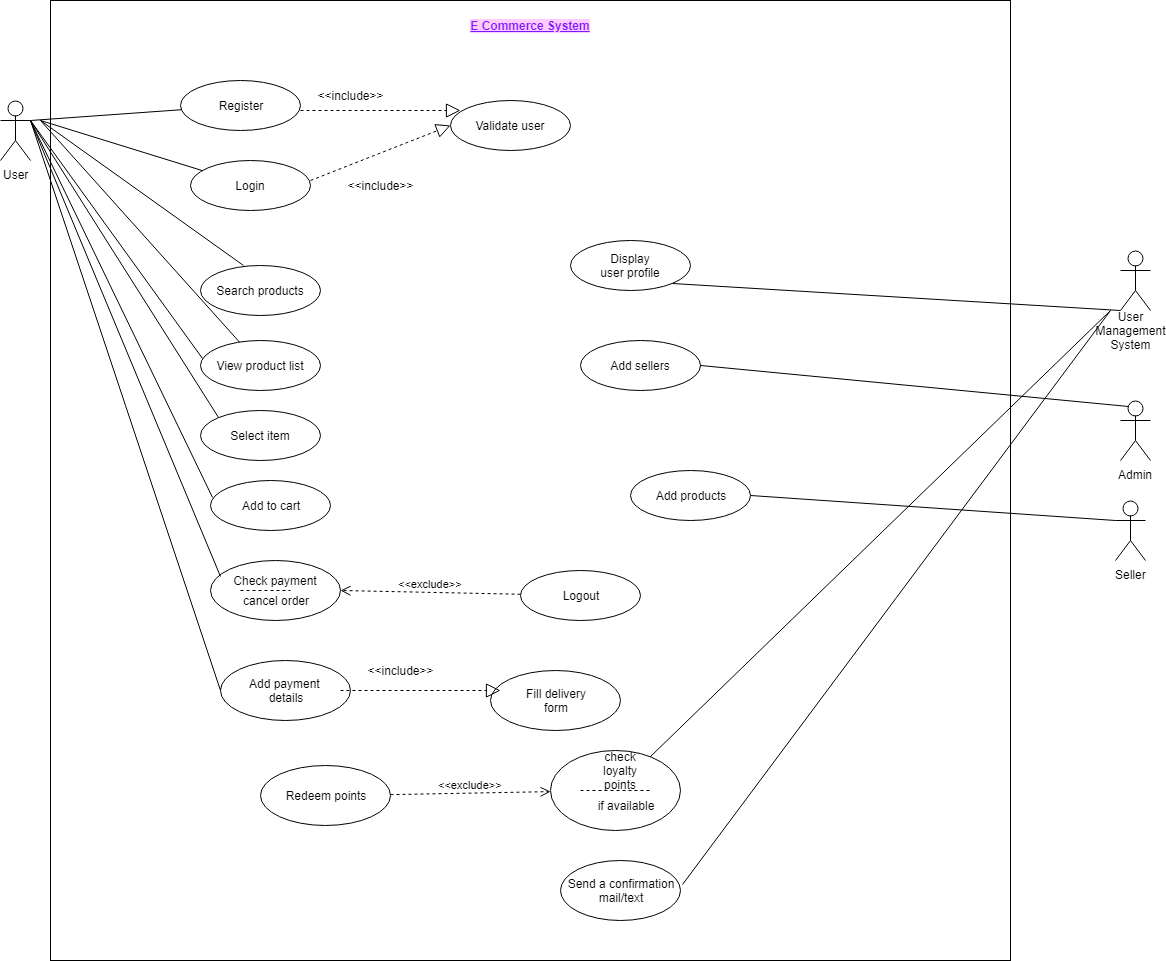

The diagram above was exported from draw.io. Its source (the exported page's mxGraphModel, read from the mxfile embedded in the PNG):
<mxGraphModel dx="840" dy="435" grid="1" gridSize="10" guides="1" tooltips="1" connect="1" arrows="1" fold="1" page="1" pageScale="1" pageWidth="850" pageHeight="1100" math="0" shadow="0">
  <root>
    <mxCell id="0" />
    <mxCell id="1" parent="0" />
    <mxCell id="v9iYAjl4xV5qc-M9imOv-1" value="" style="whiteSpace=wrap;html=1;aspect=fixed;" vertex="1" parent="1">
      <mxGeometry x="70" y="70" width="960" height="960" as="geometry" />
    </mxCell>
    <mxCell id="v9iYAjl4xV5qc-M9imOv-3" value="E Commerce System" style="text;html=1;strokeColor=none;fillColor=none;align=center;verticalAlign=middle;whiteSpace=wrap;rounded=0;fontStyle=5;fontColor=#7D19FF;labelBackgroundColor=#FFCCFF;" vertex="1" parent="1">
      <mxGeometry x="465" y="80" width="170" height="30" as="geometry" />
    </mxCell>
    <mxCell id="v9iYAjl4xV5qc-M9imOv-4" value="User" style="shape=umlActor;verticalLabelPosition=bottom;labelBackgroundColor=#ffffff;verticalAlign=top;html=1;" vertex="1" parent="1">
      <mxGeometry x="20" y="170" width="30" height="60" as="geometry" />
    </mxCell>
    <mxCell id="v9iYAjl4xV5qc-M9imOv-5" value="Register" style="ellipse;whiteSpace=wrap;html=1;" vertex="1" parent="1">
      <mxGeometry x="200" y="150" width="120" height="50" as="geometry" />
    </mxCell>
    <mxCell id="v9iYAjl4xV5qc-M9imOv-6" value="Login" style="ellipse;whiteSpace=wrap;html=1;" vertex="1" parent="1">
      <mxGeometry x="210" y="230" width="120" height="50" as="geometry" />
    </mxCell>
    <mxCell id="v9iYAjl4xV5qc-M9imOv-7" value="Validate user" style="ellipse;whiteSpace=wrap;html=1;" vertex="1" parent="1">
      <mxGeometry x="470" y="170" width="120" height="50" as="geometry" />
    </mxCell>
    <mxCell id="v9iYAjl4xV5qc-M9imOv-8" value="" style="endArrow=none;html=1;fontFamily=Helvetica;fontSize=11;fontColor=#000000;align=center;strokeColor=#000000;exitX=1;exitY=0.3333333333333333;exitDx=0;exitDy=0;exitPerimeter=0;" edge="1" parent="1" source="v9iYAjl4xV5qc-M9imOv-4" target="v9iYAjl4xV5qc-M9imOv-5">
      <mxGeometry width="50" height="50" relative="1" as="geometry">
        <mxPoint x="50" y="230" as="sourcePoint" />
        <mxPoint x="100" y="180" as="targetPoint" />
      </mxGeometry>
    </mxCell>
    <mxCell id="v9iYAjl4xV5qc-M9imOv-10" value="" style="endArrow=none;html=1;" edge="1" parent="1" target="v9iYAjl4xV5qc-M9imOv-6">
      <mxGeometry width="50" height="50" relative="1" as="geometry">
        <mxPoint x="60" y="190" as="sourcePoint" />
        <mxPoint x="160" y="220" as="targetPoint" />
      </mxGeometry>
    </mxCell>
    <mxCell id="v9iYAjl4xV5qc-M9imOv-11" value="" style="endArrow=block;dashed=1;endFill=0;endSize=12;html=1;" edge="1" parent="1">
      <mxGeometry width="160" relative="1" as="geometry">
        <mxPoint x="320" y="180" as="sourcePoint" />
        <mxPoint x="480" y="180" as="targetPoint" />
      </mxGeometry>
    </mxCell>
    <mxCell id="v9iYAjl4xV5qc-M9imOv-12" value="" style="endArrow=block;dashed=1;endFill=0;endSize=12;html=1;entryX=0;entryY=0.5;entryDx=0;entryDy=0;" edge="1" parent="1" target="v9iYAjl4xV5qc-M9imOv-7">
      <mxGeometry width="160" relative="1" as="geometry">
        <mxPoint x="330" y="250" as="sourcePoint" />
        <mxPoint x="490" y="250" as="targetPoint" />
      </mxGeometry>
    </mxCell>
    <mxCell id="v9iYAjl4xV5qc-M9imOv-13" value="&amp;lt;&amp;lt;include&amp;gt;&amp;gt;" style="text;html=1;strokeColor=none;fillColor=none;align=center;verticalAlign=middle;whiteSpace=wrap;rounded=0;" vertex="1" parent="1">
      <mxGeometry x="350" y="155" width="40" height="20" as="geometry" />
    </mxCell>
    <mxCell id="v9iYAjl4xV5qc-M9imOv-16" value="&amp;lt;&amp;lt;include&amp;gt;&amp;gt;" style="text;html=1;strokeColor=none;fillColor=none;align=center;verticalAlign=middle;whiteSpace=wrap;rounded=0;" vertex="1" parent="1">
      <mxGeometry x="380" y="245" width="40" height="20" as="geometry" />
    </mxCell>
    <mxCell id="v9iYAjl4xV5qc-M9imOv-17" value="" style="shape=umlActor;verticalLabelPosition=bottom;labelBackgroundColor=#ffffff;verticalAlign=top;html=1;outlineConnect=0;" vertex="1" parent="1">
      <mxGeometry x="1140" y="320" width="30" height="60" as="geometry" />
    </mxCell>
    <mxCell id="v9iYAjl4xV5qc-M9imOv-18" value="User&lt;br&gt;Management&lt;br&gt;System&lt;br&gt;" style="text;html=1;strokeColor=none;fillColor=none;align=center;verticalAlign=middle;whiteSpace=wrap;rounded=0;" vertex="1" parent="1">
      <mxGeometry x="1130" y="390" width="40" height="20" as="geometry" />
    </mxCell>
    <mxCell id="v9iYAjl4xV5qc-M9imOv-19" value="Display&lt;br&gt;user profile&lt;br&gt;" style="ellipse;whiteSpace=wrap;html=1;" vertex="1" parent="1">
      <mxGeometry x="590" y="310" width="120" height="50" as="geometry" />
    </mxCell>
    <mxCell id="v9iYAjl4xV5qc-M9imOv-20" value="" style="endArrow=none;html=1;exitX=0;exitY=1;exitDx=0;exitDy=0;exitPerimeter=0;entryX=1;entryY=1;entryDx=0;entryDy=0;" edge="1" parent="1" source="v9iYAjl4xV5qc-M9imOv-17" target="v9iYAjl4xV5qc-M9imOv-19">
      <mxGeometry width="50" height="50" relative="1" as="geometry">
        <mxPoint x="450" y="370" as="sourcePoint" />
        <mxPoint x="510" y="320" as="targetPoint" />
      </mxGeometry>
    </mxCell>
    <mxCell id="v9iYAjl4xV5qc-M9imOv-21" value="Admin" style="shape=umlActor;verticalLabelPosition=bottom;labelBackgroundColor=#ffffff;verticalAlign=top;html=1;outlineConnect=0;" vertex="1" parent="1">
      <mxGeometry x="1140" y="470" width="30" height="60" as="geometry" />
    </mxCell>
    <mxCell id="v9iYAjl4xV5qc-M9imOv-22" value="Add sellers&lt;br&gt;" style="ellipse;whiteSpace=wrap;html=1;" vertex="1" parent="1">
      <mxGeometry x="600" y="410" width="120" height="50" as="geometry" />
    </mxCell>
    <mxCell id="v9iYAjl4xV5qc-M9imOv-23" value="" style="endArrow=none;html=1;exitX=1;exitY=0.5;exitDx=0;exitDy=0;entryX=0.25;entryY=0.1;entryDx=0;entryDy=0;entryPerimeter=0;" edge="1" parent="1" source="v9iYAjl4xV5qc-M9imOv-22" target="v9iYAjl4xV5qc-M9imOv-21">
      <mxGeometry width="50" height="50" relative="1" as="geometry">
        <mxPoint x="520" y="500" as="sourcePoint" />
        <mxPoint x="570" y="450" as="targetPoint" />
      </mxGeometry>
    </mxCell>
    <mxCell id="v9iYAjl4xV5qc-M9imOv-25" value="Seller" style="shape=umlActor;verticalLabelPosition=bottom;labelBackgroundColor=#ffffff;verticalAlign=top;html=1;outlineConnect=0;" vertex="1" parent="1">
      <mxGeometry x="1135" y="570" width="30" height="60" as="geometry" />
    </mxCell>
    <mxCell id="v9iYAjl4xV5qc-M9imOv-26" value="Add products&lt;br&gt;" style="ellipse;whiteSpace=wrap;html=1;" vertex="1" parent="1">
      <mxGeometry x="650" y="540" width="120" height="50" as="geometry" />
    </mxCell>
    <mxCell id="v9iYAjl4xV5qc-M9imOv-27" value="" style="endArrow=none;html=1;exitX=1;exitY=0.5;exitDx=0;exitDy=0;entryX=0;entryY=0.3333333333333333;entryDx=0;entryDy=0;entryPerimeter=0;" edge="1" parent="1" source="v9iYAjl4xV5qc-M9imOv-26" target="v9iYAjl4xV5qc-M9imOv-25">
      <mxGeometry width="50" height="50" relative="1" as="geometry">
        <mxPoint x="710" y="610" as="sourcePoint" />
        <mxPoint x="760" y="560" as="targetPoint" />
      </mxGeometry>
    </mxCell>
    <mxCell id="v9iYAjl4xV5qc-M9imOv-29" value="Search products" style="ellipse;whiteSpace=wrap;html=1;" vertex="1" parent="1">
      <mxGeometry x="220" y="335" width="120" height="50" as="geometry" />
    </mxCell>
    <mxCell id="v9iYAjl4xV5qc-M9imOv-30" value="View product list" style="ellipse;whiteSpace=wrap;html=1;" vertex="1" parent="1">
      <mxGeometry x="220" y="410" width="120" height="50" as="geometry" />
    </mxCell>
    <mxCell id="v9iYAjl4xV5qc-M9imOv-31" value="Select item" style="ellipse;whiteSpace=wrap;html=1;" vertex="1" parent="1">
      <mxGeometry x="220" y="480" width="120" height="50" as="geometry" />
    </mxCell>
    <mxCell id="v9iYAjl4xV5qc-M9imOv-32" value="Add to cart" style="ellipse;whiteSpace=wrap;html=1;" vertex="1" parent="1">
      <mxGeometry x="230" y="550" width="120" height="50" as="geometry" />
    </mxCell>
    <mxCell id="v9iYAjl4xV5qc-M9imOv-40" value="" style="ellipse;whiteSpace=wrap;html=1;" vertex="1" parent="1">
      <mxGeometry x="230" y="630" width="130" height="60" as="geometry" />
    </mxCell>
    <mxCell id="v9iYAjl4xV5qc-M9imOv-41" value="Check payment" style="text;html=1;strokeColor=none;fillColor=none;align=center;verticalAlign=middle;whiteSpace=wrap;rounded=0;" vertex="1" parent="1">
      <mxGeometry x="250" y="640" width="90" height="20" as="geometry" />
    </mxCell>
    <mxCell id="v9iYAjl4xV5qc-M9imOv-42" value="" style="endArrow=none;dashed=1;html=1;" edge="1" parent="1">
      <mxGeometry width="50" height="50" relative="1" as="geometry">
        <mxPoint x="260" y="660" as="sourcePoint" />
        <mxPoint x="310" y="660" as="targetPoint" />
      </mxGeometry>
    </mxCell>
    <mxCell id="v9iYAjl4xV5qc-M9imOv-43" value="cancel order" style="text;html=1;strokeColor=none;fillColor=none;align=center;verticalAlign=middle;whiteSpace=wrap;rounded=0;" vertex="1" parent="1">
      <mxGeometry x="260" y="660" width="70" height="20" as="geometry" />
    </mxCell>
    <mxCell id="v9iYAjl4xV5qc-M9imOv-44" value="Logout&lt;br&gt;" style="ellipse;whiteSpace=wrap;html=1;" vertex="1" parent="1">
      <mxGeometry x="540" y="640" width="120" height="50" as="geometry" />
    </mxCell>
    <mxCell id="v9iYAjl4xV5qc-M9imOv-49" value="&amp;lt;&amp;lt;exclude&amp;gt;&amp;gt;" style="html=1;verticalAlign=bottom;endArrow=open;dashed=1;endSize=8;entryX=1;entryY=0.5;entryDx=0;entryDy=0;" edge="1" parent="1" source="v9iYAjl4xV5qc-M9imOv-44" target="v9iYAjl4xV5qc-M9imOv-40">
      <mxGeometry relative="1" as="geometry">
        <mxPoint x="450" y="670" as="sourcePoint" />
        <mxPoint x="370" y="670" as="targetPoint" />
      </mxGeometry>
    </mxCell>
    <mxCell id="v9iYAjl4xV5qc-M9imOv-50" value="" style="endArrow=none;html=1;entryX=0.358;entryY=0;entryDx=0;entryDy=0;entryPerimeter=0;" edge="1" parent="1" target="v9iYAjl4xV5qc-M9imOv-29">
      <mxGeometry width="50" height="50" relative="1" as="geometry">
        <mxPoint x="60" y="190" as="sourcePoint" />
        <mxPoint x="150" y="250" as="targetPoint" />
      </mxGeometry>
    </mxCell>
    <mxCell id="v9iYAjl4xV5qc-M9imOv-51" value="" style="endArrow=none;html=1;" edge="1" parent="1" target="v9iYAjl4xV5qc-M9imOv-30">
      <mxGeometry width="50" height="50" relative="1" as="geometry">
        <mxPoint x="60" y="190" as="sourcePoint" />
        <mxPoint x="150" y="270" as="targetPoint" />
      </mxGeometry>
    </mxCell>
    <mxCell id="v9iYAjl4xV5qc-M9imOv-52" value="" style="endArrow=none;html=1;entryX=0.017;entryY=0.36;entryDx=0;entryDy=0;entryPerimeter=0;" edge="1" parent="1" target="v9iYAjl4xV5qc-M9imOv-30">
      <mxGeometry width="50" height="50" relative="1" as="geometry">
        <mxPoint x="50" y="190" as="sourcePoint" />
        <mxPoint x="180" y="410" as="targetPoint" />
      </mxGeometry>
    </mxCell>
    <mxCell id="v9iYAjl4xV5qc-M9imOv-55" value="" style="endArrow=none;html=1;exitX=0;exitY=0;exitDx=0;exitDy=0;" edge="1" parent="1" source="v9iYAjl4xV5qc-M9imOv-31">
      <mxGeometry width="50" height="50" relative="1" as="geometry">
        <mxPoint x="120" y="410" as="sourcePoint" />
        <mxPoint x="50" y="190" as="targetPoint" />
      </mxGeometry>
    </mxCell>
    <mxCell id="v9iYAjl4xV5qc-M9imOv-56" value="" style="endArrow=none;html=1;exitX=0.017;exitY=0.34;exitDx=0;exitDy=0;exitPerimeter=0;" edge="1" parent="1" source="v9iYAjl4xV5qc-M9imOv-32">
      <mxGeometry width="50" height="50" relative="1" as="geometry">
        <mxPoint x="150" y="490" as="sourcePoint" />
        <mxPoint x="50" y="190" as="targetPoint" />
      </mxGeometry>
    </mxCell>
    <mxCell id="v9iYAjl4xV5qc-M9imOv-57" value="" style="endArrow=none;html=1;exitX=0.077;exitY=0.267;exitDx=0;exitDy=0;exitPerimeter=0;" edge="1" parent="1" source="v9iYAjl4xV5qc-M9imOv-40">
      <mxGeometry width="50" height="50" relative="1" as="geometry">
        <mxPoint x="70" y="350" as="sourcePoint" />
        <mxPoint x="50" y="190" as="targetPoint" />
      </mxGeometry>
    </mxCell>
    <mxCell id="v9iYAjl4xV5qc-M9imOv-58" value="Add payment&amp;nbsp;&lt;br&gt;details&lt;br&gt;" style="ellipse;whiteSpace=wrap;html=1;" vertex="1" parent="1">
      <mxGeometry x="240" y="730" width="130" height="60" as="geometry" />
    </mxCell>
    <mxCell id="v9iYAjl4xV5qc-M9imOv-59" value="Fill delivery&lt;br&gt;form&lt;br&gt;" style="ellipse;whiteSpace=wrap;html=1;" vertex="1" parent="1">
      <mxGeometry x="510" y="740" width="130" height="60" as="geometry" />
    </mxCell>
    <mxCell id="v9iYAjl4xV5qc-M9imOv-60" value="" style="endArrow=block;dashed=1;endFill=0;endSize=12;html=1;" edge="1" parent="1">
      <mxGeometry width="160" relative="1" as="geometry">
        <mxPoint x="360" y="760" as="sourcePoint" />
        <mxPoint x="520" y="760" as="targetPoint" />
      </mxGeometry>
    </mxCell>
    <mxCell id="v9iYAjl4xV5qc-M9imOv-61" value="&amp;lt;&amp;lt;include&amp;gt;&amp;gt;" style="text;html=1;strokeColor=none;fillColor=none;align=center;verticalAlign=middle;whiteSpace=wrap;rounded=0;" vertex="1" parent="1">
      <mxGeometry x="400" y="730" width="40" height="20" as="geometry" />
    </mxCell>
    <mxCell id="v9iYAjl4xV5qc-M9imOv-62" value="" style="endArrow=none;html=1;exitX=0;exitY=0.5;exitDx=0;exitDy=0;" edge="1" parent="1" source="v9iYAjl4xV5qc-M9imOv-58">
      <mxGeometry width="50" height="50" relative="1" as="geometry">
        <mxPoint x="90" y="430" as="sourcePoint" />
        <mxPoint x="50" y="190" as="targetPoint" />
      </mxGeometry>
    </mxCell>
    <mxCell id="v9iYAjl4xV5qc-M9imOv-64" value="" style="ellipse;whiteSpace=wrap;html=1;" vertex="1" parent="1">
      <mxGeometry x="570" y="820" width="130" height="80" as="geometry" />
    </mxCell>
    <mxCell id="v9iYAjl4xV5qc-M9imOv-65" value="check loyalty points" style="text;html=1;strokeColor=none;fillColor=none;align=center;verticalAlign=middle;whiteSpace=wrap;rounded=0;" vertex="1" parent="1">
      <mxGeometry x="620" y="830" width="40" height="20" as="geometry" />
    </mxCell>
    <mxCell id="v9iYAjl4xV5qc-M9imOv-68" value="" style="endArrow=none;dashed=1;html=1;" edge="1" parent="1">
      <mxGeometry width="50" height="50" relative="1" as="geometry">
        <mxPoint x="600" y="860" as="sourcePoint" />
        <mxPoint x="670" y="860" as="targetPoint" />
      </mxGeometry>
    </mxCell>
    <mxCell id="v9iYAjl4xV5qc-M9imOv-69" value="if available" style="text;html=1;strokeColor=none;fillColor=none;align=center;verticalAlign=middle;whiteSpace=wrap;rounded=0;" vertex="1" parent="1">
      <mxGeometry x="610" y="865" width="70" height="20" as="geometry" />
    </mxCell>
    <mxCell id="v9iYAjl4xV5qc-M9imOv-70" value="Redeem points&lt;br&gt;" style="ellipse;whiteSpace=wrap;html=1;" vertex="1" parent="1">
      <mxGeometry x="280" y="835" width="130" height="60" as="geometry" />
    </mxCell>
    <mxCell id="v9iYAjl4xV5qc-M9imOv-72" value="" style="endArrow=none;html=1;" edge="1" parent="1" source="v9iYAjl4xV5qc-M9imOv-64">
      <mxGeometry width="50" height="50" relative="1" as="geometry">
        <mxPoint x="750" y="880" as="sourcePoint" />
        <mxPoint x="1130" y="380" as="targetPoint" />
      </mxGeometry>
    </mxCell>
    <mxCell id="v9iYAjl4xV5qc-M9imOv-73" value="Send a confirmation&lt;br&gt;mail/text&lt;br&gt;" style="ellipse;whiteSpace=wrap;html=1;" vertex="1" parent="1">
      <mxGeometry x="580" y="930" width="120" height="60" as="geometry" />
    </mxCell>
    <mxCell id="v9iYAjl4xV5qc-M9imOv-74" value="" style="endArrow=none;html=1;exitX=1.017;exitY=0.4;exitDx=0;exitDy=0;exitPerimeter=0;" edge="1" parent="1" source="v9iYAjl4xV5qc-M9imOv-73">
      <mxGeometry width="50" height="50" relative="1" as="geometry">
        <mxPoint x="710" y="960" as="sourcePoint" />
        <mxPoint x="1130" y="380" as="targetPoint" />
      </mxGeometry>
    </mxCell>
    <mxCell id="v9iYAjl4xV5qc-M9imOv-75" value="&amp;lt;&amp;lt;exclude&amp;gt;&amp;gt;" style="html=1;verticalAlign=bottom;endArrow=open;dashed=1;endSize=8;" edge="1" parent="1" source="v9iYAjl4xV5qc-M9imOv-70" target="v9iYAjl4xV5qc-M9imOv-64">
      <mxGeometry relative="1" as="geometry">
        <mxPoint x="490" y="865" as="sourcePoint" />
        <mxPoint x="490" y="865" as="targetPoint" />
      </mxGeometry>
    </mxCell>
  </root>
</mxGraphModel>